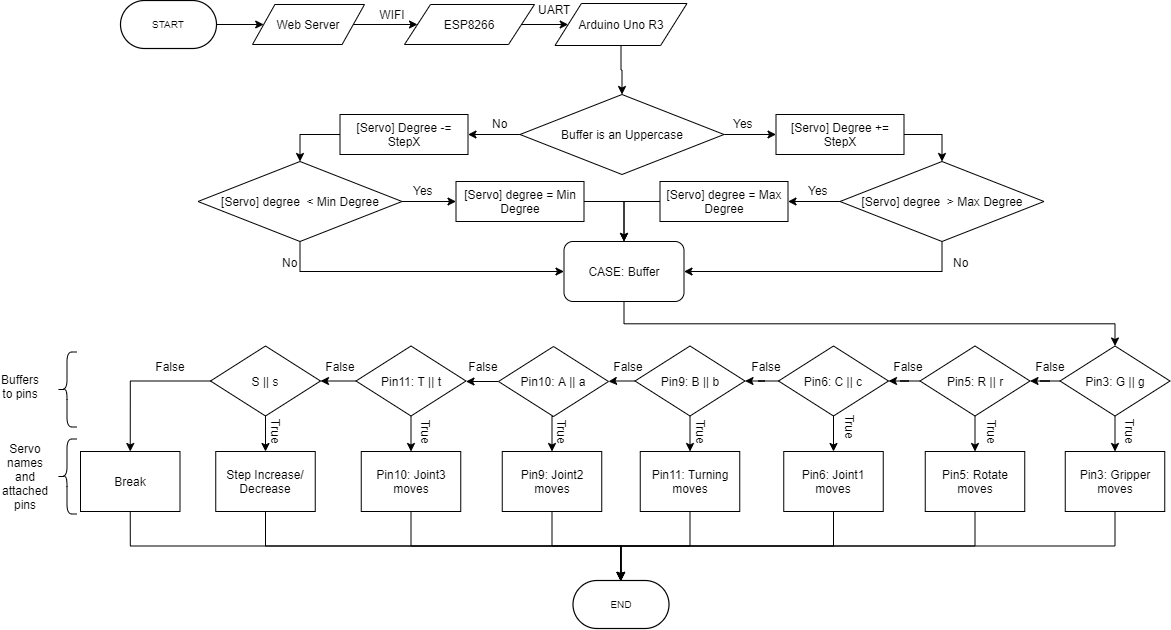

The diagram above was exported from draw.io. Its source (the exported page's mxGraphModel, read from the mxfile embedded in the PNG):
<mxGraphModel dx="782" dy="412" grid="1" gridSize="10" guides="1" tooltips="1" connect="1" arrows="1" fold="1" page="1" pageScale="1" pageWidth="827" pageHeight="1169" background="#ffffff" math="0" shadow="0">
  <root>
    <mxCell id="0" />
    <mxCell id="1" parent="0" />
    <mxCell id="190" style="edgeStyle=orthogonalEdgeStyle;rounded=0;html=1;exitX=1;exitY=0.5;entryX=0;entryY=0.5;jettySize=auto;orthogonalLoop=1;" parent="1" source="3" target="181" edge="1">
      <mxGeometry relative="1" as="geometry" />
    </mxCell>
    <mxCell id="3" value="START&lt;br&gt;" style="html=1;whiteSpace=wrap;rounded=1;arcSize=50;fontSize=10;fontColor=#000000;spacing=5;strokeOpacity=100;strokeWidth=1.2;" parent="1" vertex="1">
      <mxGeometry x="440" y="90" width="96" height="48" as="geometry" />
    </mxCell>
    <mxCell id="79" value="WIFI&lt;br&gt;" style="text;html=1;strokeColor=none;fillColor=none;align=center;verticalAlign=middle;whiteSpace=wrap;rounded=0;" parent="1" vertex="1">
      <mxGeometry x="692" y="94" width="40" height="20" as="geometry" />
    </mxCell>
    <mxCell id="229" style="edgeStyle=orthogonalEdgeStyle;rounded=0;html=1;exitX=0;exitY=0.5;entryX=1;entryY=0.5;jettySize=auto;orthogonalLoop=1;" parent="1" source="81" target="214" edge="1">
      <mxGeometry relative="1" as="geometry" />
    </mxCell>
    <mxCell id="306" style="edgeStyle=orthogonalEdgeStyle;rounded=0;html=1;exitX=1;exitY=0.5;entryX=0;entryY=0.5;jettySize=auto;orthogonalLoop=1;" parent="1" source="81" target="222" edge="1">
      <mxGeometry relative="1" as="geometry" />
    </mxCell>
    <mxCell id="81" value="&lt;span&gt;Buffer is an Uppercase&lt;/span&gt;" style="rhombus;whiteSpace=wrap;html=1;" parent="1" vertex="1">
      <mxGeometry x="839.5" y="184" width="204" height="80" as="geometry" />
    </mxCell>
    <mxCell id="155" value="END&lt;br&gt;" style="html=1;whiteSpace=wrap;rounded=1;arcSize=50;fontSize=10;fontColor=#000000;spacing=5;strokeOpacity=100;strokeWidth=1.2;" parent="1" vertex="1">
      <mxGeometry x="892.5" y="670.0033333333333" width="96" height="48" as="geometry" />
    </mxCell>
    <mxCell id="196" style="edgeStyle=orthogonalEdgeStyle;rounded=0;html=1;exitX=1;exitY=0.5;entryX=0;entryY=0.5;jettySize=auto;orthogonalLoop=1;" parent="1" source="181" target="192" edge="1">
      <mxGeometry relative="1" as="geometry" />
    </mxCell>
    <mxCell id="181" value="&lt;span&gt;Web Server&lt;/span&gt;" style="shape=parallelogram;perimeter=parallelogramPerimeter;whiteSpace=wrap;html=1;" parent="1" vertex="1">
      <mxGeometry x="572" y="94" width="112" height="40" as="geometry" />
    </mxCell>
    <mxCell id="209" style="edgeStyle=orthogonalEdgeStyle;rounded=0;html=1;exitX=1;exitY=0.5;entryX=0;entryY=0.5;jettySize=auto;orthogonalLoop=1;" parent="1" source="192" target="199" edge="1">
      <mxGeometry relative="1" as="geometry" />
    </mxCell>
    <mxCell id="192" value="ESP8266" style="shape=parallelogram;perimeter=parallelogramPerimeter;whiteSpace=wrap;html=1;" parent="1" vertex="1">
      <mxGeometry x="724" y="94" width="130" height="40" as="geometry" />
    </mxCell>
    <mxCell id="m8RmJ01PSa-sjxkZseiY-482" style="edgeStyle=orthogonalEdgeStyle;rounded=0;orthogonalLoop=1;jettySize=auto;html=1;exitX=0.5;exitY=1;exitDx=0;exitDy=0;entryX=0.5;entryY=0;entryDx=0;entryDy=0;" parent="1" source="199" target="81" edge="1">
      <mxGeometry relative="1" as="geometry" />
    </mxCell>
    <mxCell id="199" value="Arduino Uno R3" style="shape=parallelogram;perimeter=parallelogramPerimeter;whiteSpace=wrap;html=1;" parent="1" vertex="1">
      <mxGeometry x="874.5" y="93" width="132" height="42" as="geometry" />
    </mxCell>
    <mxCell id="230" style="edgeStyle=orthogonalEdgeStyle;rounded=0;html=1;exitX=0;exitY=0.5;entryX=0.5;entryY=0;jettySize=auto;orthogonalLoop=1;" parent="1" source="214" target="219" edge="1">
      <mxGeometry relative="1" as="geometry" />
    </mxCell>
    <mxCell id="214" value="[Servo] Degree -= StepX&lt;br&gt;" style="rounded=0;whiteSpace=wrap;html=1;" parent="1" vertex="1">
      <mxGeometry x="659.5" y="204" width="128" height="40" as="geometry" />
    </mxCell>
    <mxCell id="309" style="edgeStyle=orthogonalEdgeStyle;rounded=0;html=1;exitX=0;exitY=0.5;entryX=1;entryY=0.5;jettySize=auto;orthogonalLoop=1;" parent="1" source="216" target="217" edge="1">
      <mxGeometry relative="1" as="geometry" />
    </mxCell>
    <mxCell id="m8RmJ01PSa-sjxkZseiY-491" style="edgeStyle=orthogonalEdgeStyle;rounded=0;orthogonalLoop=1;jettySize=auto;html=1;exitX=0.5;exitY=1;exitDx=0;exitDy=0;" parent="1" source="216" target="m8RmJ01PSa-sjxkZseiY-484" edge="1">
      <mxGeometry relative="1" as="geometry" />
    </mxCell>
    <mxCell id="216" value="&lt;span&gt;[Servo] degree&amp;nbsp; &amp;gt; Max Degree&lt;/span&gt;" style="rhombus;whiteSpace=wrap;html=1;" parent="1" vertex="1">
      <mxGeometry x="1159.5" y="251" width="204" height="80" as="geometry" />
    </mxCell>
    <mxCell id="m8RmJ01PSa-sjxkZseiY-489" style="edgeStyle=orthogonalEdgeStyle;rounded=0;orthogonalLoop=1;jettySize=auto;html=1;exitX=0;exitY=0.5;exitDx=0;exitDy=0;entryX=0.5;entryY=0;entryDx=0;entryDy=0;" parent="1" source="217" target="m8RmJ01PSa-sjxkZseiY-484" edge="1">
      <mxGeometry relative="1" as="geometry" />
    </mxCell>
    <mxCell id="217" value="&lt;span&gt;[Servo] degree = Max Degree&lt;/span&gt;" style="rounded=0;whiteSpace=wrap;html=1;" parent="1" vertex="1">
      <mxGeometry x="979.5" y="271" width="128" height="40" as="geometry" />
    </mxCell>
    <mxCell id="308" style="edgeStyle=orthogonalEdgeStyle;rounded=0;html=1;exitX=1;exitY=0.5;entryX=0;entryY=0.5;jettySize=auto;orthogonalLoop=1;" parent="1" source="219" target="220" edge="1">
      <mxGeometry relative="1" as="geometry" />
    </mxCell>
    <mxCell id="m8RmJ01PSa-sjxkZseiY-490" style="edgeStyle=orthogonalEdgeStyle;rounded=0;orthogonalLoop=1;jettySize=auto;html=1;exitX=0.5;exitY=1;exitDx=0;exitDy=0;entryX=0;entryY=0.5;entryDx=0;entryDy=0;" parent="1" source="219" target="m8RmJ01PSa-sjxkZseiY-484" edge="1">
      <mxGeometry relative="1" as="geometry" />
    </mxCell>
    <mxCell id="219" value="&lt;span&gt;[Servo] degree&amp;nbsp; &amp;lt; Min Degree&lt;/span&gt;" style="rhombus;whiteSpace=wrap;html=1;" parent="1" vertex="1">
      <mxGeometry x="517.5" y="251" width="204" height="80" as="geometry" />
    </mxCell>
    <mxCell id="m8RmJ01PSa-sjxkZseiY-487" style="edgeStyle=orthogonalEdgeStyle;rounded=0;orthogonalLoop=1;jettySize=auto;html=1;exitX=1;exitY=0.5;exitDx=0;exitDy=0;entryX=0.5;entryY=0;entryDx=0;entryDy=0;" parent="1" source="220" target="m8RmJ01PSa-sjxkZseiY-484" edge="1">
      <mxGeometry relative="1" as="geometry" />
    </mxCell>
    <mxCell id="220" value="&lt;span&gt;[Servo] degree = Min Degree&lt;/span&gt;" style="rounded=0;whiteSpace=wrap;html=1;" parent="1" vertex="1">
      <mxGeometry x="775.5" y="271" width="128" height="40" as="geometry" />
    </mxCell>
    <mxCell id="307" style="edgeStyle=orthogonalEdgeStyle;rounded=0;html=1;exitX=1;exitY=0.5;entryX=0.5;entryY=0;jettySize=auto;orthogonalLoop=1;" parent="1" source="222" target="216" edge="1">
      <mxGeometry relative="1" as="geometry" />
    </mxCell>
    <mxCell id="222" value="[Servo] Degree += StepX&lt;br&gt;" style="rounded=0;whiteSpace=wrap;html=1;" parent="1" vertex="1">
      <mxGeometry x="1095.5" y="204" width="128" height="40" as="geometry" />
    </mxCell>
    <mxCell id="223" value="Yes&lt;br&gt;" style="text;html=1;resizable=0;points=[];autosize=1;align=left;verticalAlign=top;spacingTop=-4;" parent="1" vertex="1">
      <mxGeometry x="1050.5" y="204" width="30" height="20" as="geometry" />
    </mxCell>
    <mxCell id="224" value="No&lt;br&gt;" style="text;html=1;resizable=0;points=[];autosize=1;align=left;verticalAlign=top;spacingTop=-4;" parent="1" vertex="1">
      <mxGeometry x="809.5" y="204" width="30" height="20" as="geometry" />
    </mxCell>
    <mxCell id="376" value="Yes&lt;br&gt;" style="text;html=1;resizable=0;points=[];autosize=1;align=left;verticalAlign=top;spacingTop=-4;" parent="1" vertex="1">
      <mxGeometry x="730.5" y="271" width="30" height="20" as="geometry" />
    </mxCell>
    <mxCell id="377" value="No&lt;br&gt;" style="text;html=1;resizable=0;points=[];autosize=1;align=left;verticalAlign=top;spacingTop=-4;" parent="1" vertex="1">
      <mxGeometry x="599.5" y="343" width="30" height="20" as="geometry" />
    </mxCell>
    <mxCell id="378" value="Yes&lt;br&gt;" style="text;html=1;resizable=0;points=[];autosize=1;align=left;verticalAlign=top;spacingTop=-4;" parent="1" vertex="1">
      <mxGeometry x="1125.5" y="271" width="30" height="20" as="geometry" />
    </mxCell>
    <mxCell id="379" value="No&lt;br&gt;" style="text;html=1;resizable=0;points=[];autosize=1;align=left;verticalAlign=top;spacingTop=-4;" parent="1" vertex="1">
      <mxGeometry x="1270.5" y="343" width="30" height="20" as="geometry" />
    </mxCell>
    <mxCell id="386" value="UART&lt;br&gt;" style="text;html=1;resizable=0;points=[];autosize=1;align=left;verticalAlign=top;spacingTop=-4;" parent="1" vertex="1">
      <mxGeometry x="855.5" y="90" width="40" height="20" as="geometry" />
    </mxCell>
    <mxCell id="412" value="" style="shape=curlyBracket;whiteSpace=wrap;html=1;rounded=1;" parent="1" vertex="1">
      <mxGeometry x="376.5" y="528.5" width="20" height="75" as="geometry" />
    </mxCell>
    <mxCell id="413" value="Servo names and attached pins&lt;br&gt;" style="text;html=1;strokeColor=none;fillColor=none;align=center;verticalAlign=middle;whiteSpace=wrap;rounded=0;rotation=0;horizontal=1;" parent="1" vertex="1">
      <mxGeometry x="324.5" y="525.5" width="40" height="81" as="geometry" />
    </mxCell>
    <mxCell id="418" value="" style="shape=curlyBracket;whiteSpace=wrap;html=1;rounded=1;" parent="1" vertex="1">
      <mxGeometry x="376.5" y="441.5" width="20" height="75" as="geometry" />
    </mxCell>
    <mxCell id="419" value="Buffers to pins&lt;br&gt;" style="text;html=1;strokeColor=none;fillColor=none;align=center;verticalAlign=middle;whiteSpace=wrap;rounded=0;rotation=0;horizontal=1;" parent="1" vertex="1">
      <mxGeometry x="320" y="435.5" width="40" height="81" as="geometry" />
    </mxCell>
    <mxCell id="m8RmJ01PSa-sjxkZseiY-462" style="edgeStyle=orthogonalEdgeStyle;rounded=0;orthogonalLoop=1;jettySize=auto;html=1;exitX=0;exitY=0.5;exitDx=0;exitDy=0;" parent="1" source="m8RmJ01PSa-sjxkZseiY-450" target="m8RmJ01PSa-sjxkZseiY-455" edge="1">
      <mxGeometry relative="1" as="geometry" />
    </mxCell>
    <mxCell id="m8RmJ01PSa-sjxkZseiY-502" style="edgeStyle=orthogonalEdgeStyle;rounded=0;orthogonalLoop=1;jettySize=auto;html=1;exitX=0.5;exitY=1;exitDx=0;exitDy=0;entryX=0.5;entryY=0;entryDx=0;entryDy=0;" parent="1" source="m8RmJ01PSa-sjxkZseiY-450" target="m8RmJ01PSa-sjxkZseiY-496" edge="1">
      <mxGeometry relative="1" as="geometry" />
    </mxCell>
    <mxCell id="m8RmJ01PSa-sjxkZseiY-450" value="&lt;span&gt;Pin3: G || g&lt;/span&gt;" style="rhombus;whiteSpace=wrap;html=1;" parent="1" vertex="1">
      <mxGeometry x="1379.5" y="435.5" width="110" height="70" as="geometry" />
    </mxCell>
    <mxCell id="m8RmJ01PSa-sjxkZseiY-508" style="edgeStyle=orthogonalEdgeStyle;rounded=0;orthogonalLoop=1;jettySize=auto;html=1;exitX=0.5;exitY=1;exitDx=0;exitDy=0;entryX=0.5;entryY=0;entryDx=0;entryDy=0;" parent="1" source="m8RmJ01PSa-sjxkZseiY-451" target="m8RmJ01PSa-sjxkZseiY-498" edge="1">
      <mxGeometry relative="1" as="geometry" />
    </mxCell>
    <mxCell id="m8RmJ01PSa-sjxkZseiY-531" style="edgeStyle=orthogonalEdgeStyle;rounded=0;orthogonalLoop=1;jettySize=auto;html=1;exitX=0;exitY=0.5;exitDx=0;exitDy=0;entryX=1;entryY=0.5;entryDx=0;entryDy=0;" parent="1" source="m8RmJ01PSa-sjxkZseiY-451" target="m8RmJ01PSa-sjxkZseiY-530" edge="1">
      <mxGeometry relative="1" as="geometry" />
    </mxCell>
    <mxCell id="m8RmJ01PSa-sjxkZseiY-451" value="Pin11: T || t" style="rhombus;whiteSpace=wrap;html=1;" parent="1" vertex="1">
      <mxGeometry x="675.5" y="435.5" width="110" height="70" as="geometry" />
    </mxCell>
    <mxCell id="m8RmJ01PSa-sjxkZseiY-467" style="edgeStyle=orthogonalEdgeStyle;rounded=0;orthogonalLoop=1;jettySize=auto;html=1;exitX=0;exitY=0.5;exitDx=0;exitDy=0;entryX=1;entryY=0.5;entryDx=0;entryDy=0;" parent="1" source="m8RmJ01PSa-sjxkZseiY-452" target="m8RmJ01PSa-sjxkZseiY-451" edge="1">
      <mxGeometry relative="1" as="geometry" />
    </mxCell>
    <mxCell id="m8RmJ01PSa-sjxkZseiY-509" style="edgeStyle=orthogonalEdgeStyle;rounded=0;orthogonalLoop=1;jettySize=auto;html=1;exitX=0.5;exitY=1;exitDx=0;exitDy=0;entryX=0.5;entryY=0;entryDx=0;entryDy=0;" parent="1" source="m8RmJ01PSa-sjxkZseiY-452" target="m8RmJ01PSa-sjxkZseiY-499" edge="1">
      <mxGeometry relative="1" as="geometry" />
    </mxCell>
    <mxCell id="m8RmJ01PSa-sjxkZseiY-452" value="Pin10: A || a" style="rhombus;whiteSpace=wrap;html=1;" parent="1" vertex="1">
      <mxGeometry x="818" y="436" width="110" height="70" as="geometry" />
    </mxCell>
    <mxCell id="m8RmJ01PSa-sjxkZseiY-465" style="edgeStyle=orthogonalEdgeStyle;rounded=0;orthogonalLoop=1;jettySize=auto;html=1;exitX=0;exitY=0.5;exitDx=0;exitDy=0;" parent="1" source="m8RmJ01PSa-sjxkZseiY-453" target="m8RmJ01PSa-sjxkZseiY-452" edge="1">
      <mxGeometry relative="1" as="geometry" />
    </mxCell>
    <mxCell id="m8RmJ01PSa-sjxkZseiY-506" style="edgeStyle=orthogonalEdgeStyle;rounded=0;orthogonalLoop=1;jettySize=auto;html=1;exitX=0.5;exitY=1;exitDx=0;exitDy=0;entryX=0.5;entryY=0;entryDx=0;entryDy=0;" parent="1" source="m8RmJ01PSa-sjxkZseiY-453" target="m8RmJ01PSa-sjxkZseiY-497" edge="1">
      <mxGeometry relative="1" as="geometry" />
    </mxCell>
    <mxCell id="m8RmJ01PSa-sjxkZseiY-453" value="Pin9: B || b" style="rhombus;whiteSpace=wrap;html=1;" parent="1" vertex="1">
      <mxGeometry x="954.5" y="435.5" width="110" height="70" as="geometry" />
    </mxCell>
    <mxCell id="m8RmJ01PSa-sjxkZseiY-464" style="edgeStyle=orthogonalEdgeStyle;rounded=0;orthogonalLoop=1;jettySize=auto;html=1;exitX=0;exitY=0.5;exitDx=0;exitDy=0;" parent="1" source="m8RmJ01PSa-sjxkZseiY-454" target="m8RmJ01PSa-sjxkZseiY-453" edge="1">
      <mxGeometry relative="1" as="geometry" />
    </mxCell>
    <mxCell id="m8RmJ01PSa-sjxkZseiY-505" style="edgeStyle=orthogonalEdgeStyle;rounded=0;orthogonalLoop=1;jettySize=auto;html=1;exitX=0.5;exitY=1;exitDx=0;exitDy=0;entryX=0.5;entryY=0;entryDx=0;entryDy=0;" parent="1" source="m8RmJ01PSa-sjxkZseiY-454" target="m8RmJ01PSa-sjxkZseiY-500" edge="1">
      <mxGeometry relative="1" as="geometry" />
    </mxCell>
    <mxCell id="m8RmJ01PSa-sjxkZseiY-454" value="Pin6: C || c" style="rhombus;whiteSpace=wrap;html=1;" parent="1" vertex="1">
      <mxGeometry x="1098" y="435.5" width="110" height="70" as="geometry" />
    </mxCell>
    <mxCell id="m8RmJ01PSa-sjxkZseiY-463" style="edgeStyle=orthogonalEdgeStyle;rounded=0;orthogonalLoop=1;jettySize=auto;html=1;exitX=0;exitY=0.5;exitDx=0;exitDy=0;" parent="1" source="m8RmJ01PSa-sjxkZseiY-455" target="m8RmJ01PSa-sjxkZseiY-454" edge="1">
      <mxGeometry relative="1" as="geometry" />
    </mxCell>
    <mxCell id="m8RmJ01PSa-sjxkZseiY-503" style="edgeStyle=orthogonalEdgeStyle;rounded=0;orthogonalLoop=1;jettySize=auto;html=1;exitX=0.5;exitY=1;exitDx=0;exitDy=0;entryX=0.5;entryY=0;entryDx=0;entryDy=0;" parent="1" source="m8RmJ01PSa-sjxkZseiY-455" target="m8RmJ01PSa-sjxkZseiY-501" edge="1">
      <mxGeometry relative="1" as="geometry" />
    </mxCell>
    <mxCell id="m8RmJ01PSa-sjxkZseiY-455" value="Pin5: R || r" style="rhombus;whiteSpace=wrap;html=1;" parent="1" vertex="1">
      <mxGeometry x="1239.5" y="435.5" width="110" height="70" as="geometry" />
    </mxCell>
    <mxCell id="m8RmJ01PSa-sjxkZseiY-468" value="False" style="text;html=1;strokeColor=none;fillColor=none;align=center;verticalAlign=middle;whiteSpace=wrap;rounded=0;" parent="1" vertex="1">
      <mxGeometry x="783.25" y="445.5" width="40" height="20" as="geometry" />
    </mxCell>
    <mxCell id="m8RmJ01PSa-sjxkZseiY-469" value="False" style="text;html=1;strokeColor=none;fillColor=none;align=center;verticalAlign=middle;whiteSpace=wrap;rounded=0;" parent="1" vertex="1">
      <mxGeometry x="928" y="445.5" width="40" height="20" as="geometry" />
    </mxCell>
    <mxCell id="m8RmJ01PSa-sjxkZseiY-470" value="False" style="text;html=1;strokeColor=none;fillColor=none;align=center;verticalAlign=middle;whiteSpace=wrap;rounded=0;" parent="1" vertex="1">
      <mxGeometry x="1065.5" y="445.5" width="40" height="20" as="geometry" />
    </mxCell>
    <mxCell id="m8RmJ01PSa-sjxkZseiY-471" value="False" style="text;html=1;strokeColor=none;fillColor=none;align=center;verticalAlign=middle;whiteSpace=wrap;rounded=0;" parent="1" vertex="1">
      <mxGeometry x="1208" y="445.5" width="40" height="20" as="geometry" />
    </mxCell>
    <mxCell id="m8RmJ01PSa-sjxkZseiY-472" value="False" style="text;html=1;strokeColor=none;fillColor=none;align=center;verticalAlign=middle;whiteSpace=wrap;rounded=0;" parent="1" vertex="1">
      <mxGeometry x="1349.5" y="445.5" width="40" height="20" as="geometry" />
    </mxCell>
    <mxCell id="m8RmJ01PSa-sjxkZseiY-492" style="edgeStyle=orthogonalEdgeStyle;rounded=0;orthogonalLoop=1;jettySize=auto;html=1;exitX=0.5;exitY=1;exitDx=0;exitDy=0;" parent="1" source="m8RmJ01PSa-sjxkZseiY-484" target="m8RmJ01PSa-sjxkZseiY-450" edge="1">
      <mxGeometry relative="1" as="geometry" />
    </mxCell>
    <mxCell id="m8RmJ01PSa-sjxkZseiY-484" value="&lt;span&gt;CASE: Buffer&lt;/span&gt;" style="rounded=1;whiteSpace=wrap;html=1;" parent="1" vertex="1">
      <mxGeometry x="883.5" y="331" width="120" height="60" as="geometry" />
    </mxCell>
    <mxCell id="m8RmJ01PSa-sjxkZseiY-547" style="edgeStyle=orthogonalEdgeStyle;rounded=0;orthogonalLoop=1;jettySize=auto;html=1;exitX=0.5;exitY=1;exitDx=0;exitDy=0;" parent="1" source="m8RmJ01PSa-sjxkZseiY-496" edge="1">
      <mxGeometry relative="1" as="geometry">
        <mxPoint x="940" y="670" as="targetPoint" />
      </mxGeometry>
    </mxCell>
    <mxCell id="m8RmJ01PSa-sjxkZseiY-496" value="&lt;span&gt;Pin3: Gripper moves&lt;/span&gt;" style="rounded=0;whiteSpace=wrap;html=1;" parent="1" vertex="1">
      <mxGeometry x="1384.75" y="541" width="99.5" height="60" as="geometry" />
    </mxCell>
    <mxCell id="m8RmJ01PSa-sjxkZseiY-544" style="edgeStyle=orthogonalEdgeStyle;rounded=0;orthogonalLoop=1;jettySize=auto;html=1;exitX=0.5;exitY=1;exitDx=0;exitDy=0;" parent="1" source="m8RmJ01PSa-sjxkZseiY-497" edge="1">
      <mxGeometry relative="1" as="geometry">
        <mxPoint x="940" y="670" as="targetPoint" />
      </mxGeometry>
    </mxCell>
    <mxCell id="m8RmJ01PSa-sjxkZseiY-497" value="Pin11: Turning moves" style="rounded=0;whiteSpace=wrap;html=1;" parent="1" vertex="1">
      <mxGeometry x="959.75" y="541" width="99.5" height="60" as="geometry" />
    </mxCell>
    <mxCell id="m8RmJ01PSa-sjxkZseiY-542" style="edgeStyle=orthogonalEdgeStyle;rounded=0;orthogonalLoop=1;jettySize=auto;html=1;exitX=0.5;exitY=1;exitDx=0;exitDy=0;" parent="1" source="m8RmJ01PSa-sjxkZseiY-498" edge="1">
      <mxGeometry relative="1" as="geometry">
        <mxPoint x="940" y="670" as="targetPoint" />
      </mxGeometry>
    </mxCell>
    <mxCell id="m8RmJ01PSa-sjxkZseiY-498" value="Pin10: Joint3 moves" style="rounded=0;whiteSpace=wrap;html=1;" parent="1" vertex="1">
      <mxGeometry x="680.75" y="541" width="99.5" height="60" as="geometry" />
    </mxCell>
    <mxCell id="m8RmJ01PSa-sjxkZseiY-543" style="edgeStyle=orthogonalEdgeStyle;rounded=0;orthogonalLoop=1;jettySize=auto;html=1;exitX=0.5;exitY=1;exitDx=0;exitDy=0;entryX=0.5;entryY=0;entryDx=0;entryDy=0;" parent="1" source="m8RmJ01PSa-sjxkZseiY-499" target="155" edge="1">
      <mxGeometry relative="1" as="geometry" />
    </mxCell>
    <mxCell id="m8RmJ01PSa-sjxkZseiY-499" value="Pin9: Joint2 moves" style="rounded=0;whiteSpace=wrap;html=1;" parent="1" vertex="1">
      <mxGeometry x="821.75" y="541" width="99.5" height="60" as="geometry" />
    </mxCell>
    <mxCell id="m8RmJ01PSa-sjxkZseiY-545" style="edgeStyle=orthogonalEdgeStyle;rounded=0;orthogonalLoop=1;jettySize=auto;html=1;exitX=0.5;exitY=1;exitDx=0;exitDy=0;entryX=0.5;entryY=0;entryDx=0;entryDy=0;" parent="1" source="m8RmJ01PSa-sjxkZseiY-500" target="155" edge="1">
      <mxGeometry relative="1" as="geometry" />
    </mxCell>
    <mxCell id="m8RmJ01PSa-sjxkZseiY-500" value="Pin6: Joint1 moves" style="rounded=0;whiteSpace=wrap;html=1;" parent="1" vertex="1">
      <mxGeometry x="1103.25" y="541" width="99.5" height="60" as="geometry" />
    </mxCell>
    <mxCell id="m8RmJ01PSa-sjxkZseiY-546" style="edgeStyle=orthogonalEdgeStyle;rounded=0;orthogonalLoop=1;jettySize=auto;html=1;exitX=0.5;exitY=1;exitDx=0;exitDy=0;" parent="1" source="m8RmJ01PSa-sjxkZseiY-501" edge="1">
      <mxGeometry relative="1" as="geometry">
        <mxPoint x="940" y="670" as="targetPoint" />
      </mxGeometry>
    </mxCell>
    <mxCell id="m8RmJ01PSa-sjxkZseiY-501" value="Pin5: Rotate moves" style="rounded=0;whiteSpace=wrap;html=1;" parent="1" vertex="1">
      <mxGeometry x="1244.75" y="541" width="99.5" height="60" as="geometry" />
    </mxCell>
    <mxCell id="m8RmJ01PSa-sjxkZseiY-511" value="True" style="text;html=1;strokeColor=none;fillColor=none;align=center;verticalAlign=middle;whiteSpace=wrap;rounded=0;rotation=90;" parent="1" vertex="1">
      <mxGeometry x="725.5" y="511" width="40" height="20" as="geometry" />
    </mxCell>
    <mxCell id="m8RmJ01PSa-sjxkZseiY-513" value="True" style="text;html=1;strokeColor=none;fillColor=none;align=center;verticalAlign=middle;whiteSpace=wrap;rounded=0;rotation=90;" parent="1" vertex="1">
      <mxGeometry x="861.5" y="511" width="40" height="20" as="geometry" />
    </mxCell>
    <mxCell id="m8RmJ01PSa-sjxkZseiY-514" value="True" style="text;html=1;strokeColor=none;fillColor=none;align=center;verticalAlign=middle;whiteSpace=wrap;rounded=0;rotation=90;" parent="1" vertex="1">
      <mxGeometry x="1000.5" y="511" width="40" height="20" as="geometry" />
    </mxCell>
    <mxCell id="m8RmJ01PSa-sjxkZseiY-515" value="True" style="text;html=1;strokeColor=none;fillColor=none;align=center;verticalAlign=middle;whiteSpace=wrap;rounded=0;rotation=90;" parent="1" vertex="1">
      <mxGeometry x="1149.5" y="506" width="40" height="20" as="geometry" />
    </mxCell>
    <mxCell id="m8RmJ01PSa-sjxkZseiY-516" value="True" style="text;html=1;strokeColor=none;fillColor=none;align=center;verticalAlign=middle;whiteSpace=wrap;rounded=0;rotation=90;" parent="1" vertex="1">
      <mxGeometry x="1291.5" y="511" width="40" height="20" as="geometry" />
    </mxCell>
    <mxCell id="m8RmJ01PSa-sjxkZseiY-517" value="True" style="text;html=1;strokeColor=none;fillColor=none;align=center;verticalAlign=middle;whiteSpace=wrap;rounded=0;rotation=90;" parent="1" vertex="1">
      <mxGeometry x="1430" y="511" width="40" height="20" as="geometry" />
    </mxCell>
    <mxCell id="m8RmJ01PSa-sjxkZseiY-541" style="edgeStyle=orthogonalEdgeStyle;rounded=0;orthogonalLoop=1;jettySize=auto;html=1;exitX=0.5;exitY=1;exitDx=0;exitDy=0;" parent="1" source="m8RmJ01PSa-sjxkZseiY-525" target="155" edge="1">
      <mxGeometry relative="1" as="geometry" />
    </mxCell>
    <mxCell id="m8RmJ01PSa-sjxkZseiY-525" value="Step Increase/&lt;br&gt;Decrease" style="rounded=0;whiteSpace=wrap;html=1;" parent="1" vertex="1">
      <mxGeometry x="535.25" y="541" width="99.5" height="60" as="geometry" />
    </mxCell>
    <mxCell id="m8RmJ01PSa-sjxkZseiY-535" style="edgeStyle=orthogonalEdgeStyle;rounded=0;orthogonalLoop=1;jettySize=auto;html=1;exitX=0;exitY=0.5;exitDx=0;exitDy=0;entryX=0.5;entryY=0;entryDx=0;entryDy=0;" parent="1" source="m8RmJ01PSa-sjxkZseiY-530" target="m8RmJ01PSa-sjxkZseiY-534" edge="1">
      <mxGeometry relative="1" as="geometry" />
    </mxCell>
    <mxCell id="m8RmJ01PSa-sjxkZseiY-538" style="edgeStyle=orthogonalEdgeStyle;rounded=0;orthogonalLoop=1;jettySize=auto;html=1;exitX=0.5;exitY=1;exitDx=0;exitDy=0;entryX=0.5;entryY=0;entryDx=0;entryDy=0;" parent="1" source="m8RmJ01PSa-sjxkZseiY-530" target="m8RmJ01PSa-sjxkZseiY-525" edge="1">
      <mxGeometry relative="1" as="geometry" />
    </mxCell>
    <mxCell id="m8RmJ01PSa-sjxkZseiY-530" value="S || s" style="rhombus;whiteSpace=wrap;html=1;" parent="1" vertex="1">
      <mxGeometry x="530" y="435.5" width="110" height="70" as="geometry" />
    </mxCell>
    <mxCell id="m8RmJ01PSa-sjxkZseiY-540" style="edgeStyle=orthogonalEdgeStyle;rounded=0;orthogonalLoop=1;jettySize=auto;html=1;exitX=0.5;exitY=1;exitDx=0;exitDy=0;" parent="1" source="m8RmJ01PSa-sjxkZseiY-534" target="155" edge="1">
      <mxGeometry relative="1" as="geometry" />
    </mxCell>
    <mxCell id="m8RmJ01PSa-sjxkZseiY-534" value="Break" style="rounded=0;whiteSpace=wrap;html=1;" parent="1" vertex="1">
      <mxGeometry x="400" y="541" width="99.5" height="60" as="geometry" />
    </mxCell>
    <mxCell id="m8RmJ01PSa-sjxkZseiY-536" value="False" style="text;html=1;strokeColor=none;fillColor=none;align=center;verticalAlign=middle;whiteSpace=wrap;rounded=0;" parent="1" vertex="1">
      <mxGeometry x="639.5" y="445.5" width="40" height="20" as="geometry" />
    </mxCell>
    <mxCell id="m8RmJ01PSa-sjxkZseiY-537" value="False" style="text;html=1;strokeColor=none;fillColor=none;align=center;verticalAlign=middle;whiteSpace=wrap;rounded=0;" parent="1" vertex="1">
      <mxGeometry x="470" y="445.5" width="40" height="20" as="geometry" />
    </mxCell>
    <mxCell id="m8RmJ01PSa-sjxkZseiY-539" value="True" style="text;html=1;strokeColor=none;fillColor=none;align=center;verticalAlign=middle;whiteSpace=wrap;rounded=0;rotation=90;" parent="1" vertex="1">
      <mxGeometry x="576" y="511" width="40" height="20" as="geometry" />
    </mxCell>
  </root>
</mxGraphModel>